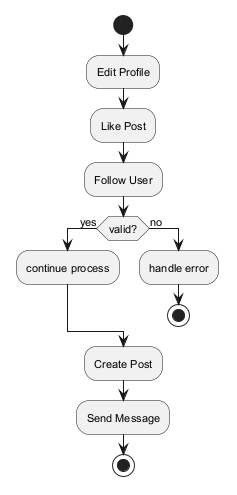

The diagram above was rendered by PlantUML. Its source (embedded in the PNG):
@startuml
skinparam backgroundColor #FFFFFF
skinparam classBackgroundColor #F1F8E9
skinparam classBorderColor #33691E
skinparam defaultFontSize 11
start
:Edit Profile;
:Like Post;
:Follow User;
if (valid?) then (yes)
:continue process;
else (no)
:handle error;
stop
endif
:Create Post;
:Send Message;
stop
@enduml